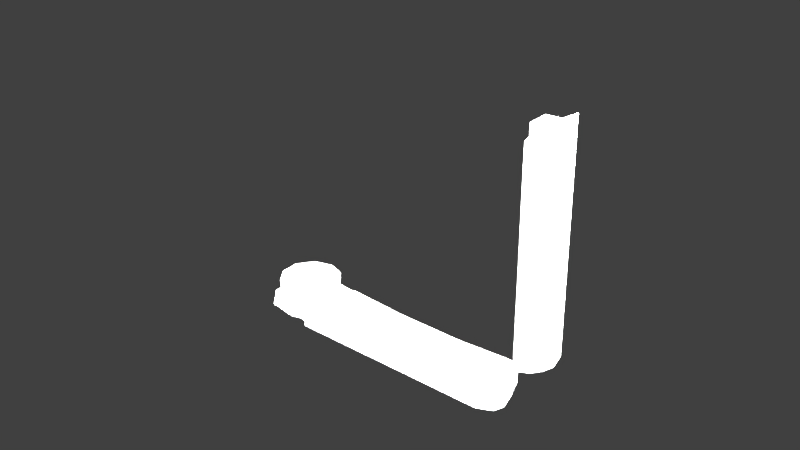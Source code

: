 # Source: carrierAirHandlerMountingBracket.blend  (saved by Blender 2.78.0; exported with 4.5.12 LTS)
import bpy
from mathutils import Matrix  # noqa: F401  (used for matrix-valued properties, if any)

bpy.ops.wm.read_factory_settings(use_empty=True)
scene = bpy.context.scene
scene.name = 'Scene'

# ---- collections
col_collection_1 = bpy.data.collections.new('Collection 1'); scene.collection.children.link(col_collection_1)

# ---- materials (node trees are filled in below, after node groups)
mat_carrierairhandlermountingbracketmaterial = bpy.data.materials.new('carrierAirHandlerMountingBracketMaterial')
mat_carrierairhandlermountingbracketmaterial.alpha_threshold = 0.0
mat_carrierairhandlermountingbracketmaterial.use_transparent_shadow = False
mat_carrierairhandlermountingbracketmaterial.specular_color = (0.1376, 0.1376, 0.1376)
mat_carrierairhandlermountingbracketmaterial.roughness = 0.5
mat_carrierairhandlermountingbracketmaterial.specular_intensity = 0.25
mat_carrierairhandlermountingbracketmaterial.line_color = (0.0, 0.0, 0.0, 1.0)

# ---- material node trees

# ---- world
world_world = bpy.data.worlds.new('World'); scene.world = world_world
world_world.color = (0.05088, 0.05088, 0.05088)
world_world.use_sun_shadow = False
world_world.sun_shadow_jitter_overblur = 0.0
world_world.cycles.sampling_method = 'MANUAL'

# ---- lights
light_lamp_005 = bpy.data.lights.new('Lamp.005', 'POINT')
light_lamp_005.transmission_factor = 0.0
light_lamp_005.cutoff_distance = 30.0
light_lamp_005.energy = 100.0
light_lamp_005.shadow_buffer_clip_start = 1.001
light_lamp_005.shadow_soft_size = 0.1
light_lamp_005.shadow_maximum_resolution = 0.006
light_lamp_005.use_absolute_resolution = True
light_lamp_004 = bpy.data.lights.new('Lamp.004', 'POINT')
light_lamp_004.transmission_factor = 0.0
light_lamp_004.cutoff_distance = 30.0
light_lamp_004.energy = 100.0
light_lamp_004.shadow_buffer_clip_start = 1.001
light_lamp_004.shadow_soft_size = 0.1
light_lamp_004.shadow_maximum_resolution = 0.006
light_lamp_004.use_absolute_resolution = True
light_lamp_003 = bpy.data.lights.new('Lamp.003', 'POINT')
light_lamp_003.transmission_factor = 0.0
light_lamp_003.cutoff_distance = 30.0
light_lamp_003.energy = 100.0
light_lamp_003.shadow_buffer_clip_start = 1.001
light_lamp_003.shadow_soft_size = 0.1
light_lamp_003.shadow_maximum_resolution = 0.006
light_lamp_003.use_absolute_resolution = True
light_lamp_002 = bpy.data.lights.new('Lamp.002', 'POINT')
light_lamp_002.transmission_factor = 0.0
light_lamp_002.cutoff_distance = 30.0
light_lamp_002.energy = 100.0
light_lamp_002.shadow_buffer_clip_start = 1.001
light_lamp_002.shadow_soft_size = 0.1
light_lamp_002.shadow_maximum_resolution = 0.006
light_lamp_002.use_absolute_resolution = True
light_lamp_001 = bpy.data.lights.new('Lamp.001', 'POINT')
light_lamp_001.transmission_factor = 0.0
light_lamp_001.cutoff_distance = 30.0
light_lamp_001.energy = 100.0
light_lamp_001.shadow_buffer_clip_start = 1.001
light_lamp_001.shadow_soft_size = 0.1
light_lamp_001.shadow_maximum_resolution = 0.006
light_lamp_001.use_absolute_resolution = True
light_lamp = bpy.data.lights.new('Lamp', 'POINT')
light_lamp.transmission_factor = 0.0
light_lamp.cutoff_distance = 30.0
light_lamp.energy = 100.0
light_lamp.shadow_buffer_clip_start = 1.001
light_lamp.shadow_soft_size = 0.1
light_lamp.shadow_maximum_resolution = 0.006
light_lamp.use_absolute_resolution = True

# ---- meshes
me_carrierairhandlermountingbracketgeometry = bpy.data.meshes.new('carrierAirHandlerMountingBracketGeometry')
me_carrierairhandlermountingbracketgeometry.from_pydata([(0.0, -0.012, 0.0), (0.06638, -0.007251, 0.0), (0.0, 0.012, 0.0), (0.06638, 0.007251, 0.0), (-0.006902, 0.01226, 0.0), (-0.01528, 0.01075, 0.0), (-0.02072, 0.004208, 0.0), (-0.02069, -0.004302, 0.0), (-0.01519, -0.0108, 0.0), (-0.006805, -0.01224, 0.0), (-0.002181, -0.01151, 0.0), (-0.002245, 0.01159, 0.0), (-0.01414, 0.007313, -1.967e-05), (-0.01768, 0.002761, -4.018e-05), (-0.01766, -0.002807, -4.017e-05), (-0.0141, -0.007341, -1.967e-05), (-0.007799, -0.008553, 2.189e-05), (-0.002773, -0.005618, 4.993e-05), (-0.002801, 0.005647, 4.959e-05), (-0.007844, 0.008558, 2.188e-05), (0.07195, -0.007251, 0.001726), (0.07195, 0.007251, 0.001726), (0.07512, -0.007251, 0.004475), (0.07512, 0.007251, 0.004475), (0.07702, -0.007251, 0.008763), (0.07702, 0.007251, 0.008763), (0.07672, -0.007251, 0.08227), (0.07672, 0.007251, 0.08227), (0.06542, -0.0035, 0.00639), (0.06542, 0.003499, 0.00639), (-0.001182, 0.003455, 0.0008278), (-0.00124, -0.003574, 0.00078), (0.07002, -0.0035, 0.006471), (0.07002, 0.003499, 0.006471), (0.07265, -0.0035, 0.008746), (0.07265, 0.003499, 0.008746), (0.07422, -0.0035, 0.01229), (0.07422, 0.003499, 0.01229), (0.07397, -0.0035, 0.08373), (0.07397, 0.003499, 0.08373), (0.0002734, -0.01236, -0.001329), (0.06694, -0.01236, -0.001779), (0.0002734, 0.01236, -0.001329), (0.06694, 0.01236, -0.001779), (0.07309, -0.01236, 0.0001312), (0.07309, 0.01236, 0.0001312), (0.07661, -0.01236, 0.003174), (0.07661, 0.01236, 0.003174), (0.07871, -0.01236, 0.00792), (0.07871, 0.01236, 0.00792), (0.07838, -0.01236, 0.08258), (0.07838, 0.01236, 0.08258), (0.001628, 0.003447, 0.003102), (0.001633, -0.003414, 0.003102), (-0.008722, -0.009292, 7.088e-05), (-0.00327, -0.00752, 7.088e-05), (9.997e-05, -0.002882, 7.088e-05), (9.997e-05, 0.002851, 7.088e-05), (-0.00327, 0.007488, 7.088e-05), (-0.008722, 0.00926, 7.088e-05), (-0.01417, 0.007488, 7.088e-05), (-0.01754, 0.002851, 7.088e-05), (-0.01754, -0.002882, 7.088e-05), (-0.01417, -0.00752, 7.088e-05), (-0.008722, -0.009972, 0.007767), (-0.00287, -0.008071, 0.007767), (0.0007471, -0.003093, 0.007767), (0.0007471, 0.003061, 0.007767), (-0.00287, 0.008039, 0.007767), (-0.008722, 0.00994, 0.007767), (-0.01457, 0.008039, 0.007767), (-0.01819, 0.003061, 0.007767), (-0.01819, -0.003093, 0.007767), (-0.01457, -0.008071, 0.007767), (-0.008722, -0.009292, -0.002914), (-0.00327, -0.00752, -0.002914), (9.997e-05, -0.002882, -0.002914), (9.997e-05, 0.002851, -0.002914), (-0.00327, 0.007488, -0.002914), (-0.008722, 0.00926, -0.002914), (-0.01417, 0.007488, -0.002914), (-0.01754, 0.002851, -0.002914), (-0.01754, -0.002882, -0.002914), (-0.01417, -0.00752, -0.002914), (-0.008722, 0.00447, -0.002914), (-0.01261, 0.002227, -0.002914), (-0.01261, -0.002259, -0.002914), (-0.008722, -0.004502, -0.002914), (-0.004837, -0.002259, -0.002914), (-0.004837, 0.002227, -0.002914), (-0.008722, 0.00447, -0.006018), (-0.01261, 0.002227, -0.006018), (-0.01261, -0.002259, -0.006018), (-0.008722, -0.004502, -0.006018), (-0.004837, -0.002259, -0.006018), (-0.004837, 0.002227, -0.006018)], [], [(29, 3, 21, 33), (33, 21, 23, 35), (2, 3, 18, 19), (28, 1, 17, 31), (1, 0, 16, 17), (0, 10, 16), (10, 9, 16), (9, 8, 15, 16), (8, 7, 14, 15), (7, 6, 13, 14), (6, 5, 12, 13), (5, 4, 19, 12), (4, 11, 19), (11, 2, 19), (35, 23, 25, 37), (37, 25, 27, 39), (24, 36, 38, 26), (36, 37, 39, 38), (22, 34, 36, 24), (34, 35, 37, 36), (3, 29, 30, 18), (31, 53, 28), (20, 32, 34, 22), (32, 33, 35, 34), (1, 28, 32, 20), (28, 29, 33, 32), (0, 1, 41, 40), (23, 21, 45, 47), (21, 3, 43, 45), (20, 22, 46, 44), (27, 25, 49, 51), (25, 23, 47, 49), (1, 20, 44, 41), (3, 2, 42, 43), (24, 26, 50, 48), (22, 24, 48, 46), (30, 52, 53, 31), (30, 29, 52), (28, 53, 52, 29), (61, 71, 70, 60), (58, 68, 67, 57), (55, 65, 64, 54), (62, 72, 71, 61), (59, 69, 68, 58), (56, 66, 65, 55), (63, 73, 72, 62), (60, 70, 69, 59), (57, 67, 66, 56), (54, 64, 73, 63), (61, 60, 80, 81), (58, 57, 77, 78), (55, 54, 74, 75), (62, 61, 81, 82), (59, 58, 78, 79), (56, 55, 75, 76), (63, 62, 82, 83), (60, 59, 79, 80), (57, 56, 76, 77), (54, 63, 83, 74), (75, 74, 83, 82, 81, 80, 79, 78, 77, 76), (89, 88, 94, 95), (87, 86, 92, 93), (85, 84, 90, 91), (84, 89, 95, 90), (88, 87, 93, 94), (86, 85, 91, 92), (91, 90, 95, 94, 93, 92)])
me_carrierairhandlermountingbracketgeometry.polygons.foreach_set('use_smooth', [1, 1, 1, 1, 1, 1, 1, 1, 1, 1, 1, 1, 1, 1, 1, 1, 1, 1, 1, 1, 1, 1, 1, 1, 1, 1, 1, 1, 1, 1, 1, 1, 1, 1, 1, 1, 1, 1, 1, 1, 1, 1, 1, 1, 1, 1, 1, 1, 1, 1, 1, 1, 1, 1, 1, 1, 1, 1, 1, 0, 0, 0, 0, 0, 0, 0, 0])
_uv = me_carrierairhandlermountingbracketgeometry.uv_layers.new(name='UVMap')
_uv.uv.foreach_set('vector', [0.07249, 0.579, 0.04955, 0.5813, 0.04815, 0.5645, 0.07077, 0.5615, 0.07077, 0.5615, 0.04815, 0.5645, 0.0487, 0.5521, 0.07067, 0.5468, 0.0379, 0.8741, 0.04955, 0.5813, 0.05225, 0.8849, 0.03936, 0.9126, 0.09797, 0.5794, 0.1211, 0.5821, 0.1203, 0.8847, 0.1056, 0.8713, 0.1211, 0.5821, 0.1281, 0.8747, 0.1362, 0.9122, 0.1203, 0.8847, 0.1281, 0.8747, 0.1419, 0.8906, 0.1362, 0.9122, 0.1419, 0.8906, 0.1507, 0.9134, 0.1362, 0.9122, 0.1507, 0.9134, 0.1435, 0.9572, 0.1281, 0.9468, 0.1362, 0.9122, 0.1435, 0.9572, 0.1091, 0.9865, 0.1028, 0.9666, 0.1281, 0.9468, 0.1091, 0.9865, 0.06373, 0.9867, 0.07166, 0.9667, 0.1028, 0.9666, 0.06373, 0.9867, 0.02914, 0.9576, 0.04631, 0.947, 0.07166, 0.9667, 0.02914, 0.9576, 0.02189, 0.9139, 0.03936, 0.9126, 0.04631, 0.947, 0.02189, 0.9139, 0.02572, 0.8907, 0.03936, 0.9126, 0.02572, 0.8907, 0.0379, 0.8741, 0.03936, 0.9126, 0.07067, 0.5468, 0.0487, 0.5521, 0.05132, 0.5379, 0.07105, 0.5299, 0.07105, 0.5299, 0.05132, 0.5379, 0.06165, 0.1467, 0.07878, 0.1417, 0.1207, 0.5382, 0.1012, 0.5297, 0.1039, 0.1421, 0.1209, 0.1475, 0.1012, 0.5297, 0.07105, 0.5299, 0.07878, 0.1417, 0.1039, 0.1421, 0.1229, 0.5526, 0.101, 0.5465, 0.1012, 0.5297, 0.1207, 0.5382, 0.101, 0.5465, 0.07067, 0.5468, 0.07105, 0.5299, 0.1012, 0.5297, 0.04955, 0.5813, 0.07249, 0.579, 0.0671, 0.8717, 0.05225, 0.8849, 0.1056, 0.8713, 0.09962, 0.8539, 0.09797, 0.5794, 0.123, 0.5651, 0.1003, 0.5611, 0.101, 0.5465, 0.1229, 0.5526, 0.1003, 0.5611, 0.07077, 0.5615, 0.07067, 0.5468, 0.101, 0.5465, 0.1211, 0.5821, 0.09797, 0.5794, 0.1003, 0.5611, 0.123, 0.5651, 0.09797, 0.5794, 0.07249, 0.579, 0.07077, 0.5615, 0.1003, 0.5611, 0.1281, 0.8747, 0.1211, 0.5821, 0.1371, 0.583, 0.1324, 0.8738, 0.0487, 0.5521, 0.04815, 0.5645, 0.03251, 0.5642, 0.03251, 0.5515, 0.04815, 0.5645, 0.04955, 0.5813, 0.03358, 0.5817, 0.03251, 0.5642, 0.123, 0.5651, 0.1229, 0.5526, 0.1392, 0.5525, 0.1388, 0.5654, 0.06165, 0.1467, 0.05132, 0.5379, 0.03381, 0.5368, 0.04068, 0.1451, 0.05132, 0.5379, 0.0487, 0.5521, 0.03251, 0.5515, 0.03381, 0.5368, 0.1211, 0.5821, 0.123, 0.5651, 0.1388, 0.5654, 0.1371, 0.583, 0.04955, 0.5813, 0.0379, 0.8741, 0.03361, 0.8731, 0.03358, 0.5817, 0.1207, 0.5382, 0.1209, 0.1475, 0.1419, 0.1464, 0.1383, 0.5377, 0.1229, 0.5526, 0.1207, 0.5382, 0.1383, 0.5377, 0.1392, 0.5525, 0.0671, 0.8717, 0.0744, 0.8532, 0.09962, 0.8539, 0.1056, 0.8713, 0.0671, 0.8717, 0.07249, 0.579, 0.0744, 0.8532, 0.09797, 0.5794, 0.09962, 0.8539, 0.0744, 0.8532, 0.07249, 0.579, 0.2113, 0.7389, 0.1997, 0.7351, 0.2647, 0.6456, 0.2719, 0.6555, 0.4679, 0.6555, 0.4751, 0.6456, 0.5401, 0.7351, 0.5285, 0.7389, 0.4679, 0.9253, 0.4751, 0.9352, 0.3699, 0.9694, 0.3699, 0.9571, 0.2113, 0.8419, 0.1997, 0.8457, 0.1997, 0.7351, 0.2113, 0.7389, 0.3699, 0.6237, 0.3699, 0.6115, 0.4751, 0.6456, 0.4679, 0.6555, 0.5285, 0.8419, 0.5401, 0.8457, 0.4751, 0.9352, 0.4679, 0.9253, 0.2719, 0.9253, 0.2647, 0.9352, 0.1997, 0.8457, 0.2113, 0.8419, 0.2719, 0.6555, 0.2647, 0.6456, 0.3699, 0.6115, 0.3699, 0.6237, 0.5285, 0.7389, 0.5401, 0.7351, 0.5401, 0.8457, 0.5285, 0.8419, 0.3699, 0.9571, 0.3699, 0.9694, 0.2647, 0.9352, 0.2719, 0.9253, 0.2113, 0.7389, 0.2719, 0.6555, 0.2719, 0.6555, 0.2113, 0.7389, 0.4679, 0.6555, 0.5285, 0.7389, 0.5285, 0.7389, 0.4679, 0.6555, 0.4679, 0.9253, 0.3699, 0.9571, 0.3699, 0.9571, 0.4679, 0.9253, 0.2113, 0.8419, 0.2113, 0.7389, 0.2113, 0.7389, 0.2113, 0.8419, 0.3699, 0.6237, 0.4679, 0.6555, 0.4679, 0.6555, 0.3699, 0.6237, 0.5285, 0.8419, 0.4679, 0.9253, 0.4679, 0.9253, 0.5285, 0.8419, 0.2719, 0.9253, 0.2113, 0.8419, 0.2113, 0.8419, 0.2719, 0.9253, 0.2719, 0.6555, 0.3699, 0.6237, 0.3699, 0.6237, 0.2719, 0.6555, 0.5285, 0.7389, 0.5285, 0.8419, 0.5285, 0.8419, 0.5285, 0.7389, 0.3699, 0.9571, 0.2719, 0.9253, 0.2719, 0.9253, 0.3699, 0.9571, 0.4679, 0.9253, 0.3699, 0.9571, 0.2719, 0.9253, 0.2113, 0.8419, 0.2113, 0.7389, 0.2719, 0.6555, 0.3699, 0.6237, 0.4679, 0.6555, 0.5285, 0.7389, 0.5285, 0.8419, 0.378, 0.4258, 0.4129, 0.4865, 0.4129, 0.4865, 0.378, 0.4258, 0.3777, 0.5471, 0.3076, 0.5469, 0.3076, 0.5469, 0.3777, 0.5471, 0.2727, 0.4861, 0.308, 0.4255, 0.308, 0.4255, 0.2727, 0.4861, 0.308, 0.4255, 0.378, 0.4258, 0.378, 0.4258, 0.308, 0.4255, 0.4129, 0.4865, 0.3777, 0.5471, 0.3777, 0.5471, 0.4129, 0.4865, 0.3076, 0.5469, 0.2727, 0.4861, 0.2727, 0.4861, 0.3076, 0.5469, 0.2727, 0.4861, 0.308, 0.4255, 0.378, 0.4258, 0.4129, 0.4865, 0.3777, 0.5471, 0.3076, 0.5469])
me_carrierairhandlermountingbracketgeometry.materials.append(mat_carrierairhandlermountingbracketmaterial)
me_carrierairhandlermountingbracketgeometry.use_remesh_preserve_volume = False
me_carrierairhandlermountingbracketgeometry.use_remesh_preserve_attributes = False
me_carrierairhandlermountingbracketgeometry.use_mirror_vertex_groups = False
me_carrierairhandlermountingbracketgeometry.update()

# ---- objects
ob_lamp_005 = bpy.data.objects.new('Lamp.005', light_lamp_005)
ob_lamp_004 = bpy.data.objects.new('Lamp.004', light_lamp_004)
ob_carrierairhandlermountingbracket = bpy.data.objects.new('carrierAirHandlerMountingBracket', me_carrierairhandlermountingbracketgeometry)
ob_lamp_003 = bpy.data.objects.new('Lamp.003', light_lamp_003)
ob_lamp_002 = bpy.data.objects.new('Lamp.002', light_lamp_002)
ob_lamp_001 = bpy.data.objects.new('Lamp.001', light_lamp_001)
ob_lamp = bpy.data.objects.new('Lamp', light_lamp)

# ---- transforms, parenting, visibility, modifiers, constraints
ob_lamp_005.location = (-0.04669, 0.3478, -0.3382)
ob_lamp_005.rotation_euler = (0.6503, 0.05522, 0.5167)
ob_lamp_005.lock_rotations_4d = False
ob_lamp_005.empty_display_type = 'ARROWS'
ob_lamp_005.color = (0.0, 0.0, 0.0, 0.0)
ob_lamp_005.lineart.crease_threshold = 0.0
ob_lamp_004.location = (0.1097, -0.3478, -0.3382)
ob_lamp_004.rotation_euler = (0.6503, 0.05522, 0.5167)
ob_lamp_004.lock_rotations_4d = False
ob_lamp_004.empty_display_type = 'ARROWS'
ob_lamp_004.color = (0.0, 0.0, 0.0, 0.0)
ob_lamp_004.lineart.crease_threshold = 0.0
ob_carrierairhandlermountingbracket.location = (0.0, 0.0, 0.0)
ob_carrierairhandlermountingbracket.lineart.crease_threshold = 0.0
ob_lamp_003.location = (0.1097, -0.3478, 0.2726)
ob_lamp_003.rotation_euler = (0.6503, 0.05522, 0.5167)
ob_lamp_003.lock_rotations_4d = False
ob_lamp_003.empty_display_type = 'ARROWS'
ob_lamp_003.color = (0.0, 0.0, 0.0, 0.0)
ob_lamp_003.lineart.crease_threshold = 0.0
ob_lamp_002.location = (-0.04669, 0.3478, 0.2726)
ob_lamp_002.rotation_euler = (0.6503, 0.05522, 0.5167)
ob_lamp_002.lock_rotations_4d = False
ob_lamp_002.empty_display_type = 'ARROWS'
ob_lamp_002.color = (0.0, 0.0, 0.0, 0.0)
ob_lamp_002.lineart.crease_threshold = 0.0
ob_lamp_001.location = (-0.1102, -0.01368, 0.4187)
ob_lamp_001.rotation_euler = (0.6503, 0.05522, 1.866)
ob_lamp_001.lock_rotations_4d = False
ob_lamp_001.empty_display_type = 'ARROWS'
ob_lamp_001.color = (0.0, 0.0, 0.0, 0.0)
ob_lamp_001.lineart.crease_threshold = 0.0
ob_lamp.location = (0.388, 0.0, 0.2726)
ob_lamp.rotation_euler = (0.6503, 0.05522, 1.866)
ob_lamp.lock_rotations_4d = False
ob_lamp.empty_display_type = 'ARROWS'
ob_lamp.color = (0.0, 0.0, 0.0, 0.0)
ob_lamp.lineart.crease_threshold = 0.0

# ---- collection membership
col_collection_1.objects.link(ob_lamp_005)
col_collection_1.objects.link(ob_lamp_004)
col_collection_1.objects.link(ob_carrierairhandlermountingbracket)
col_collection_1.objects.link(ob_lamp_003)
col_collection_1.objects.link(ob_lamp_002)
col_collection_1.objects.link(ob_lamp_001)
col_collection_1.objects.link(ob_lamp)

# ---- scene / render settings (as saved in the file)
scene.frame_start = 1; scene.frame_end = 250; scene.frame_set(1)
scene.render.engine = 'BLENDER_EEVEE_NEXT'
scene.render.resolution_percentage = 50
scene.render.dither_intensity = 0.0
scene.cycles.use_denoising = False
scene.cycles.samples = 128
scene.cycles.sampling_pattern = 'TABULATED_SOBOL'
scene.cycles.light_sampling_threshold = 0.0
scene.cycles.use_adaptive_sampling = False
scene.cycles.use_light_tree = False
scene.cycles.blur_glossy = 0.0
scene.cycles.sample_clamp_indirect = 0.0
scene.view_settings.view_transform = 'Standard'
bpy.context.view_layer.update()

# ---- added for rendering (the .blend has no active camera): camera
cam_auto = bpy.data.cameras.new('AutoCamera')
cam_auto.lens = 50.0
cam_auto.sensor_width = 36.0
cam_auto.clip_end = 1000.0
ob_auto_camera = bpy.data.objects.new('AutoCamera', cam_auto)
scene.collection.objects.link(ob_auto_camera)
ob_auto_camera.location = (0.214037, -0.222054, 0.186893)
ob_auto_camera.rotation_euler = (1.09748, -7.21219e-08, 0.694738)
scene.camera = ob_auto_camera
bpy.context.view_layer.update()

